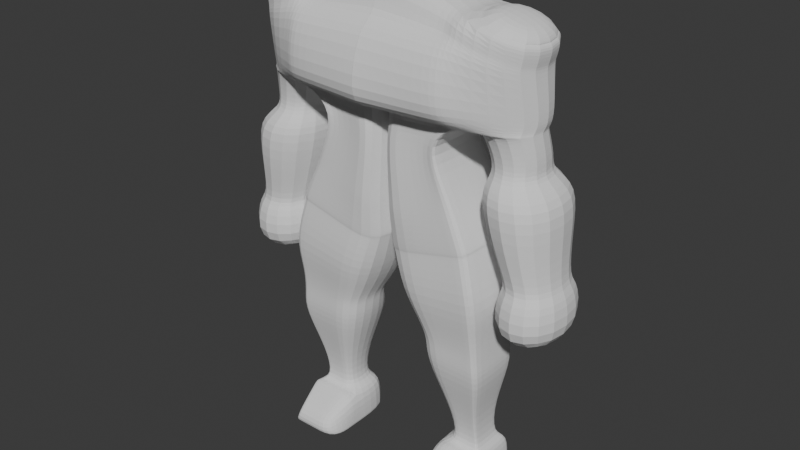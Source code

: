 # Source: pruebaOrco.blend  (saved by Blender 4.5.90; exported with 4.5.12 LTS)
import bpy
from mathutils import Matrix  # noqa: F401  (used for matrix-valued properties, if any)

bpy.ops.wm.read_factory_settings(use_empty=True)
scene = bpy.context.scene
scene.name = 'Scene'

# ---- collections
col_collection = bpy.data.collections.new('Collection'); scene.collection.children.link(col_collection)

# ---- world
world_world = bpy.data.worlds.new('World'); scene.world = world_world
world_world.use_nodes = True; world_world.node_tree.nodes.clear()
_N = world_world.node_tree.nodes; _L = world_world.node_tree.links
n0 = _N.new('ShaderNodeOutputWorld'); n0.name = 'World Output'; n0.location = (200, 100)
n1 = _N.new('ShaderNodeBackground'); n1.name = 'Background'; n1.location = (-200, 100)
n1.inputs[0].default_value = (0.05088, 0.05088, 0.05088, 1.0)
_L.new(n1.outputs[0], n0.inputs[0])
n0.is_active_output = True
world_world.color = (0.05088, 0.05088, 0.05088)
world_world.sun_shadow_jitter_overblur = 0.0

# ---- meshes
me_cubo = bpy.data.meshes.new('Cubo')
me_cubo.from_pydata([(-1.0, -1.0, -1.0), (-1.0, -1.01, 1.912), (-1.0, 1.079, -1.0), (-1.0, 0.7386, 1.912), (1.112, -1.127, -1.0), (1.124, -1.099, 1.318), (1.112, 0.6039, -1.0), (1.124, 0.615, 1.319), (-0.9741, 0.6688, -4.036), (-0.9741, -0.982, -4.402), (1.329, 0.9805, -3.828), (1.329, -0.982, -3.828), (-0.08248, 0.6074, -6.331), (-0.08248, -0.8332, -6.331), (1.582, 0.6074, -6.331), (1.582, -0.8332, -6.331), (0.2628, 0.7686, -9.242), (0.2628, -0.5322, -9.242), (1.564, 0.7686, -9.242), (1.564, -0.5322, -9.242), (0.2628, 0.7686, -10.1), (0.2628, -0.5322, -10.1), (1.564, 0.7686, -10.1), (1.564, -0.5322, -10.1), (2.547, 0.7113, 0.814), (2.554, 0.6039, -1.0), (2.554, -0.8652, -1.0), (2.57, -0.9287, 0.8146), (1.175, -1.243, -2.331), (1.175, 1.243, -2.331), (3.158, -1.243, -2.331), (3.158, 1.243, -2.331), (1.738, -1.111, -4.456), (1.738, 1.111, -4.456), (3.334, -1.111, -4.456), (3.334, 1.111, -4.456), (1.638, -1.263, -5.828), (1.638, 1.263, -5.828), (3.452, -1.263, -5.828), (3.452, 1.263, -5.828), (1.389, 0.7186, -1.703), (1.407, 0.7913, -2.014), (3.129, -0.8392, -4.414), (1.924, -0.8392, -4.414), (1.407, -0.7913, -2.014), (1.389, -0.7186, -1.703), (2.632, -0.7186, -1.703), (2.543, -0.7913, -2.014), (2.56, -0.8542, -1.053), (1.133, 0.5928, -1.053), (2.543, 0.7913, -2.014), (2.632, 0.7186, -1.703), (2.56, 0.5928, -1.053), (1.504, -1.111, -3.394), (1.133, -0.8542, -1.053), (2.565, -0.7518, -0.9505), (3.1, -1.111, -3.394), (2.565, 0.6077, -0.9505), (1.109, -1.232, -0.9376), (1.504, 1.111, -3.394), (1.109, 0.6077, -0.9376), (-1.0, 1.079, -0.9301), (3.1, 1.111, -3.394), (-1.0, -1.48, -0.9301), (-1.0, -1.0, -4.335), (1.339, -1.0, -3.763), (1.339, 1.0, -3.763), (-1.0, 0.6824, -3.962), (1.339, -0.982, -3.881), (1.339, 0.9805, -3.881), (-0.9558, 0.6688, -4.075), (-0.9558, -0.982, -4.44), (1.642, -1.078, -4.938), (-0.6966, 1.078, -5.245), (1.642, 1.078, -4.938), (-0.6966, -1.078, -5.245), (1.566, -0.8868, -5.84), (-0.2828, 0.8868, -5.967), (1.566, 0.8868, -5.84), (-0.2828, -0.8868, -5.967), (0.02607, -0.8092, -7.084), (0.4864, -0.4233, -8.245), (1.333, -0.4233, -8.245), (1.643, -0.8092, -7.084), (1.643, 0.6057, -7.084), (1.333, 0.4233, -8.245), (0.4864, 0.4233, -8.245), (0.02607, 0.6057, -7.084), (0.6341, -0.2167, -9.205), (1.304, 0.4531, -9.205), (1.304, -0.2167, -9.205), (0.6341, 0.4531, -9.205), (0.4275, -1.392, -9.634), (1.339, -1.392, -9.634), (0.2628, -1.107, -10.1), (1.564, -1.107, -10.1), (1.564, -0.5654, -9.242), (1.564, -0.5654, -10.1), (0.2628, -0.5654, -10.1), (0.2628, -0.5654, -9.242), (0.2628, -0.5322, -10.07), (1.564, -0.5322, -10.07), (1.564, 0.7686, -10.07), (0.2628, 0.7686, -10.07), (0.2628, -1.392, -10.07), (1.564, -1.392, -10.07), (0.2628, -0.5654, -10.07), (1.564, -0.5654, -10.07), (1.596, -0.8332, -6.57), (-0.06809, 0.6074, -6.57), (-0.06809, -0.8332, -6.57), (1.596, 0.6074, -6.57), (1.924, 0.8392, -4.414), (3.129, 0.8392, -4.414), (-1.0, -1.89, -0.5865), (2.637, 0.6268, -0.7074), (1.093, 0.6268, -0.6104), (2.637, -0.6206, -0.7074), (1.093, -1.51, -0.6104), (-1.0, 1.098, -0.5865), (-1.0, -1.01, 0.9105), (2.559, 0.8226, 0.352), (1.024, 0.7097, 0.8154), (2.586, -1.017, 0.352), (1.024, -1.218, 0.8154), (-1.0, 0.9452, 0.9105), (2.537, 0.8168, 0.2777), (1.029, 0.7038, 0.7154), (2.564, -1.032, 0.2777), (1.029, -1.366, 0.7154), (-1.0, 0.9452, 0.8055), (-1.0, -1.551, 0.8055), (0.9856, 0.6119, -1.0), (0.8801, 0.7386, 1.321), (0.9856, -0.8733, -1.0), (0.8801, -1.01, 1.321), (1.191, 0.9805, -3.862), (1.191, -0.982, -3.862), (1.482, 0.6074, -6.331), (1.482, -0.8332, -6.331), (1.486, 0.7686, -9.242), (1.486, -0.5322, -9.242), (1.486, 0.7686, -10.1), (1.486, -0.5322, -10.1), (0.9825, 0.6156, -0.9372), (0.9825, -1.246, -0.9372), (1.199, 1.0, -3.797), (1.199, -1.0, -3.797), (1.201, 0.9805, -3.915), (1.201, -0.982, -3.915), (1.502, 1.078, -4.956), (1.502, -1.078, -4.956), (1.455, 0.8868, -5.848), (1.455, -0.8868, -5.848), (1.546, 0.6057, -7.084), (1.282, 0.4233, -8.245), (1.546, -0.8092, -7.084), (1.282, -0.4233, -8.245), (1.264, 0.4531, -9.205), (1.264, -0.2167, -9.205), (1.284, -1.392, -9.634), (1.486, -1.107, -10.1), (1.486, -0.5654, -9.242), (1.486, -0.5654, -10.1), (1.486, -1.392, -10.07), (1.486, 0.7686, -10.07), (1.497, -0.8332, -6.57), (1.497, 0.6074, -6.57), (0.9676, -1.674, -0.6089), (0.9676, 0.6335, -0.6089), (0.9027, -0.9828, 0.8211), (0.9027, 0.7114, 0.8211), (0.9073, 0.7059, 0.7208), (0.9073, -1.518, 0.7208), (0.3193, -1.151, -1.496), (-1.0, 1.175, -1.598), (-1.0, -1.161, -1.598), (0.3193, 0.628, -1.496), (0.1902, -0.896, -1.502), (0.1902, 0.6347, -1.502), (-1.0, -1.161, -3.249), (0.921, 0.6947, -2.863), (0.7851, -0.9587, -2.886), (0.7851, 1.136, -2.886), (0.921, -0.9561, -2.863), (-1.0, 0.9806, -3.249), (-1.0, -1.161, -3.458), (1.002, 0.7536, -3.037), (0.865, -0.9667, -3.062), (0.865, 1.194, -3.062), (1.002, -0.9646, -3.037), (-1.0, 0.9959, -3.458), (-0.07154, 1.091, -1.0), (-0.1209, -1.01, 1.766), (0.03827, 0.9805, -4.149), (0.6492, 0.6074, -6.331), (0.8346, 0.7686, -9.242), (0.8346, 0.7686, -10.1), (-0.07296, -1.371, -0.9334), (0.028, 1.0, -4.084), (0.05287, 0.9805, -4.195), (0.3312, 1.078, -5.11), (0.5298, 0.8868, -5.911), (0.7366, 1.365, -7.084), (0.8586, 0.7601, -8.245), (0.9285, 0.4531, -9.205), (0.8346, -0.5654, -10.1), (0.8346, 0.7686, -10.07), (0.6636, 0.6074, -6.57), (-0.07993, -1.789, -0.597), (-0.1103, -0.9973, 0.8687), (-0.1082, -1.535, 0.7659), (-0.1209, 0.7386, 1.766), (-0.07154, -0.9408, -1.0), (0.03827, -0.982, -4.149), (0.6492, -0.8332, -6.331), (0.8346, -0.5322, -9.242), (0.8346, -0.5322, -10.1), (-0.07296, 1.093, -0.9334), (0.028, -1.0, -4.084), (0.05287, -0.982, -4.195), (0.3312, -1.078, -5.11), (0.5298, -0.8868, -5.911), (0.7366, -0.8092, -7.084), (0.8586, -0.4233, -8.245), (0.9285, -0.2167, -9.205), (0.828, -1.392, -9.634), (0.8346, -1.107, -10.1), (0.8346, -0.5654, -9.242), (0.8346, -1.392, -10.07), (0.6636, -0.8332, -6.57), (-0.07993, 1.102, -0.597), (-0.1103, 1.137, 0.8687), (-0.1082, 1.134, 0.7659), (-0.4435, 0.8137, -1.553), (-0.4435, -0.9514, -1.553), (-0.1654, 1.351, -3.079), (-0.1654, -0.9807, -3.079), (-0.1281, 1.342, -3.273), (-0.1281, -0.9844, -3.273), (0.7546, -1.01, -2.485), (-1.0, 1.034, -2.792), (-1.0, -1.161, -2.792), (0.7546, 0.6763, -2.485), (0.6206, -0.9414, -2.503), (0.6206, 0.9975, -2.503), (-0.2423, -0.9726, -2.657), (-0.2423, 1.279, -2.657), (1.0, 0.7386, 1.313), (1.0, -1.247, 1.313), (2.669, 0.8516, 0.7219), (2.696, -1.046, 0.7219), (1.504, 0.3261, 1.448), (1.503, -0.76, 1.447), (2.405, 0.3871, 1.128), (2.419, -0.6519, 1.128), (1.183, 0.6154, 1.301), (2.605, 0.7117, 0.7967), (2.628, -0.9283, 0.7973), (1.182, -1.099, 1.301)], [], [(171, 133, 248, 122), (58, 4, 26, 55), (210, 193, 1, 120), (219, 64, 9, 214), (212, 3, 1, 193), (78, 76, 15, 14), (146, 66, 10, 136), (64, 67, 8, 9), (66, 65, 11, 10), (225, 88, 17, 216), (79, 77, 12, 13), (222, 79, 13, 215), (152, 78, 14, 138), (107, 96, 93, 105), (158, 89, 18, 140), (89, 90, 19, 18), (88, 91, 16, 17), (142, 22, 23, 143), (165, 102, 22, 142), (102, 101, 23, 22), (100, 103, 20, 21), (121, 250, 251, 123), (30, 56, 62, 31), (257, 256, 252, 254), (122, 248, 250, 121), (6, 60, 57, 25), (44, 41, 29, 28), (50, 47, 30, 31), (41, 50, 31, 29), (32, 33, 37, 36), (28, 53, 56, 30), (29, 59, 53, 28), (31, 62, 59, 29), (36, 37, 39, 38), (33, 35, 39, 37), (35, 34, 38, 39), (34, 32, 36, 38), (48, 54, 45, 46), (46, 45, 44, 47), (62, 56, 42, 113), (49, 52, 51, 40), (40, 51, 50, 41), (59, 62, 113, 112), (52, 48, 46, 51), (51, 46, 47, 50), (53, 59, 112, 43), (54, 49, 40, 45), (45, 40, 41, 44), (56, 53, 43, 42), (113, 42, 34, 35), (26, 4, 54, 48), (6, 25, 52, 49), (112, 113, 35, 33), (25, 26, 48, 52), (4, 6, 49, 54), (43, 112, 33, 32), (132, 144, 60, 6), (118, 58, 55, 117), (42, 43, 32, 34), (213, 198, 63, 0), (25, 57, 55, 26), (187, 190, 65, 66), (186, 191, 67, 64), (189, 187, 66, 146), (239, 186, 64, 219), (136, 10, 69, 148), (214, 9, 71, 220), (9, 8, 70, 71), (10, 11, 68, 69), (148, 69, 74, 150), (220, 71, 75, 221), (71, 70, 73, 75), (69, 68, 72, 74), (150, 74, 78, 152), (221, 75, 79, 222), (75, 73, 77, 79), (74, 72, 76, 78), (110, 109, 87, 80), (80, 87, 86, 81), (111, 108, 83, 84), (84, 83, 82, 85), (167, 111, 84, 154), (154, 84, 85, 155), (230, 110, 80, 223), (223, 80, 81, 224), (81, 86, 91, 88), (85, 82, 90, 89), (155, 85, 89, 158), (224, 81, 88, 225), (229, 104, 94, 227), (163, 97, 95, 161), (228, 99, 92, 226), (106, 98, 94, 104), (100, 21, 98, 106), (216, 17, 99, 228), (143, 23, 97, 163), (101, 19, 96, 107), (23, 101, 107, 97), (17, 100, 106, 99), (99, 106, 104, 92), (226, 92, 104, 229), (17, 16, 103, 100), (18, 19, 101, 102), (140, 18, 102, 165), (97, 107, 105, 95), (215, 13, 110, 230), (138, 14, 111, 167), (14, 15, 108, 111), (13, 12, 109, 110), (47, 44, 28, 30), (129, 118, 117, 128), (60, 116, 115, 57), (57, 115, 117, 55), (198, 209, 114, 63), (144, 169, 116, 60), (249, 124, 123, 251), (127, 122, 121, 126), (126, 121, 123, 128), (211, 210, 120, 131), (172, 171, 122, 127), (169, 172, 127, 116), (209, 211, 131, 114), (115, 126, 128, 117), (116, 127, 126, 115), (124, 129, 128, 123), (118, 129, 173, 168), (231, 233, 172, 169), (233, 232, 171, 172), (129, 124, 170, 173), (218, 231, 169, 144), (58, 118, 168, 145), (195, 138, 167, 208), (15, 139, 166, 108), (196, 140, 165, 207), (93, 160, 164, 105), (217, 143, 163, 206), (19, 141, 162, 96), (96, 162, 160, 93), (206, 163, 161, 227), (105, 164, 161, 95), (82, 157, 159, 90), (204, 155, 158, 205), (83, 156, 157, 82), (108, 166, 156, 83), (203, 154, 155, 204), (208, 167, 154, 203), (72, 151, 153, 76), (201, 150, 152, 202), (68, 149, 151, 72), (200, 148, 150, 201), (11, 137, 149, 68), (194, 136, 148, 200), (190, 188, 147, 65), (238, 189, 146, 199), (4, 58, 145, 134), (192, 218, 144, 132), (207, 165, 142, 197), (197, 142, 143, 217), (205, 158, 140, 196), (202, 152, 138, 195), (76, 153, 139, 15), (90, 159, 141, 19), (199, 146, 136, 194), (248, 133, 135, 249), (65, 147, 137, 11), (124, 249, 135, 170), (232, 212, 133, 171), (192, 132, 179, 234), (4, 134, 178, 174), (213, 0, 176, 235), (132, 6, 177, 179), (0, 2, 175, 176), (6, 4, 174, 177), (247, 245, 183, 236), (240, 244, 182, 184), (246, 242, 180, 237), (245, 243, 181, 183), (242, 241, 185, 180), (243, 240, 184, 181), (236, 183, 189, 238), (184, 182, 188, 190), (237, 180, 186, 239), (183, 181, 187, 189), (180, 185, 191, 186), (181, 184, 190, 187), (182, 237, 239, 188), (185, 236, 238, 191), (244, 246, 237, 182), (241, 247, 236, 185), (134, 213, 235, 178), (2, 192, 234, 175), (125, 3, 212, 232), (67, 199, 194, 8), (77, 202, 195, 12), (91, 205, 196, 16), (20, 197, 217, 21), (103, 207, 197, 20), (2, 61, 218, 192), (191, 238, 199, 67), (8, 194, 200, 70), (70, 200, 201, 73), (73, 201, 202, 77), (109, 208, 203, 87), (87, 203, 204, 86), (86, 204, 205, 91), (98, 206, 227, 94), (21, 217, 206, 98), (16, 196, 207, 103), (12, 195, 208, 109), (61, 119, 231, 218), (130, 125, 232, 233), (119, 130, 233, 231), (168, 173, 211, 209), (173, 170, 210, 211), (145, 168, 209, 198), (139, 215, 230, 166), (160, 226, 229, 164), (141, 216, 228, 162), (162, 228, 226, 160), (164, 229, 227, 161), (157, 224, 225, 159), (156, 223, 224, 157), (166, 230, 223, 156), (151, 221, 222, 153), (149, 220, 221, 151), (137, 214, 220, 149), (188, 239, 219, 147), (134, 145, 198, 213), (153, 222, 215, 139), (159, 225, 216, 141), (133, 212, 193, 135), (147, 219, 214, 137), (170, 135, 193, 210), (175, 234, 247, 241), (178, 235, 246, 244), (177, 174, 240, 243), (176, 175, 241, 242), (179, 177, 243, 245), (235, 176, 242, 246), (174, 178, 244, 240), (234, 179, 245, 247), (5, 7, 248, 249), (24, 27, 251, 250), (27, 5, 249, 251), (7, 24, 250, 248), (252, 253, 255, 254), (258, 257, 254, 255), (259, 258, 255, 253), (256, 259, 253, 252), (7, 5, 259, 256), (5, 27, 258, 259), (27, 24, 257, 258), (24, 7, 256, 257)])
_uv = me_cubo.uv_layers.new(name='MapaUV')
_uv.uv.foreach_set('vector', [0.5713, 0.485, 0.625, 0.485, 0.625, 0.5, 0.5713, 0.5, 0.3822, 0.75, 0.375, 0.75, 0.375, 0.75, 0.3822, 0.75, 0.5713, 0.8901, 0.625, 0.8901, 0.625, 1.0, 0.5713, 1.0, 0.375, 0.8901, 0.375, 1.0, 0.375, 1.0, 0.375, 0.8901, 0.7651, 0.5, 0.875, 0.5, 0.875, 0.75, 0.7651, 0.75, 0.375, 0.5, 0.375, 0.75, 0.375, 0.75, 0.375, 0.5, 0.375, 0.485, 0.375, 0.5, 0.375, 0.5, 0.375, 0.485, 0.0, 0.0, 0.0, 0.0, 0.0, 0.0, 0.0, 0.0, 0.375, 0.5, 0.375, 0.75, 0.375, 0.75, 0.375, 0.5, 0.375, 0.8901, 0.375, 1.0, 0.375, 1.0, 0.375, 0.8901, 0.0, 0.0, 0.0, 0.0, 0.0, 0.0, 0.0, 0.0, 0.375, 0.8901, 0.375, 1.0, 0.375, 1.0, 0.375, 0.8901, 0.375, 0.485, 0.375, 0.5, 0.375, 0.5, 0.375, 0.485, 0.375, 0.75, 0.375, 0.75, 0.375, 0.75, 0.375, 0.75, 0.375, 0.485, 0.375, 0.5, 0.375, 0.5, 0.375, 0.485, 0.375, 0.5, 0.375, 0.75, 0.375, 0.75, 0.375, 0.5, 0.0, 0.0, 0.0, 0.0, 0.0, 0.0, 0.0, 0.0, 0.36, 0.5, 0.375, 0.5, 0.375, 0.75, 0.36, 0.75, 0.375, 0.485, 0.375, 0.5, 0.375, 0.5, 0.375, 0.485, 0.375, 0.5, 0.375, 0.75, 0.375, 0.75, 0.375, 0.5, 0.0, 0.0, 0.0, 0.0, 0.0, 0.0, 0.0, 0.0, 0.5713, 0.5, 0.625, 0.5, 0.625, 0.75, 0.5713, 0.75, 0.375, 0.75, 0.375, 0.75, 0.375, 0.5, 0.375, 0.5, 0.625, 0.5172, 0.625, 0.5168, 0.625, 0.5168, 0.625, 0.5172, 0.5713, 0.5, 0.625, 0.5, 0.625, 0.5, 0.5713, 0.5, 0.375, 0.5, 0.3822, 0.5, 0.3822, 0.5, 0.375, 0.5, 0.375, 0.75, 0.375, 0.5, 0.375, 0.5, 0.375, 0.75, 0.375, 0.5, 0.375, 0.75, 0.375, 0.75, 0.375, 0.5, 0.375, 0.5, 0.375, 0.5, 0.375, 0.5, 0.375, 0.5, 0.375, 0.75, 0.375, 0.5, 0.375, 0.5, 0.375, 0.75, 0.375, 0.75, 0.375, 0.75, 0.375, 0.75, 0.375, 0.75, 0.375, 0.5, 0.375, 0.5, 0.375, 0.75, 0.375, 0.75, 0.375, 0.5, 0.375, 0.5, 0.375, 0.5, 0.375, 0.5, 0.375, 0.75, 0.375, 0.5, 0.375, 0.5, 0.375, 0.75, 0.375, 0.5, 0.375, 0.5, 0.375, 0.5, 0.375, 0.5, 0.375, 0.5, 0.375, 0.75, 0.375, 0.75, 0.375, 0.5, 0.375, 0.75, 0.375, 0.75, 0.375, 0.75, 0.375, 0.75, 0.375, 0.75, 0.375, 0.75, 0.375, 0.75, 0.375, 0.75, 0.375, 0.75, 0.375, 0.75, 0.375, 0.75, 0.375, 0.75, 0.375, 0.5, 0.375, 0.75, 0.375, 0.75, 0.375, 0.5, 0.375, 0.5, 0.375, 0.5, 0.375, 0.5, 0.375, 0.5, 0.375, 0.5, 0.375, 0.5, 0.375, 0.5, 0.375, 0.5, 0.375, 0.5, 0.375, 0.5, 0.375, 0.5, 0.375, 0.5, 0.375, 0.5, 0.375, 0.75, 0.375, 0.75, 0.375, 0.5, 0.375, 0.5, 0.375, 0.75, 0.375, 0.75, 0.375, 0.5, 0.375, 0.75, 0.375, 0.5, 0.375, 0.5, 0.375, 0.75, 0.375, 0.75, 0.375, 0.5, 0.375, 0.5, 0.375, 0.75, 0.375, 0.75, 0.375, 0.5, 0.375, 0.5, 0.375, 0.75, 0.375, 0.75, 0.375, 0.75, 0.375, 0.75, 0.375, 0.75, 0.375, 0.5, 0.375, 0.75, 0.375, 0.75, 0.375, 0.5, 0.375, 0.75, 0.375, 0.75, 0.375, 0.75, 0.375, 0.75, 0.375, 0.5, 0.375, 0.5, 0.375, 0.5, 0.375, 0.5, 0.375, 0.5, 0.375, 0.5, 0.375, 0.5, 0.375, 0.5, 0.375, 0.5, 0.375, 0.75, 0.375, 0.75, 0.375, 0.5, 0.375, 0.75, 0.375, 0.5, 0.375, 0.5, 0.375, 0.75, 0.375, 0.75, 0.375, 0.5, 0.375, 0.5, 0.375, 0.75, 0.375, 0.485, 0.3822, 0.485, 0.3822, 0.5, 0.375, 0.5, 0.4175, 0.75, 0.3822, 0.75, 0.3822, 0.75, 0.4175, 0.75, 0.375, 0.75, 0.375, 0.75, 0.375, 0.75, 0.375, 0.75, 0.375, 0.8901, 0.3822, 0.8901, 0.3822, 1.0, 0.375, 1.0, 0.375, 0.5, 0.3822, 0.5, 0.3822, 0.75, 0.375, 0.75, 0.375, 0.5, 0.375, 0.75, 0.375, 0.75, 0.375, 0.5, 0.0, 0.0, 0.0, 0.0, 0.0, 0.0, 0.0, 0.0, 0.375, 0.485, 0.375, 0.5, 0.375, 0.5, 0.375, 0.485, 0.375, 0.8901, 0.375, 1.0, 0.375, 1.0, 0.375, 0.8901, 0.375, 0.485, 0.375, 0.5, 0.375, 0.5, 0.375, 0.485, 0.375, 0.8901, 0.375, 1.0, 0.375, 1.0, 0.375, 0.8901, 0.0, 0.0, 0.0, 0.0, 0.0, 0.0, 0.0, 0.0, 0.375, 0.5, 0.375, 0.75, 0.375, 0.75, 0.375, 0.5, 0.375, 0.485, 0.375, 0.5, 0.375, 0.5, 0.375, 0.485, 0.375, 0.8901, 0.375, 1.0, 0.375, 1.0, 0.375, 0.8901, 0.0, 0.0, 0.0, 0.0, 0.0, 0.0, 0.0, 0.0, 0.375, 0.5, 0.375, 0.75, 0.375, 0.75, 0.375, 0.5, 0.375, 0.485, 0.375, 0.5, 0.375, 0.5, 0.375, 0.485, 0.375, 0.8901, 0.375, 1.0, 0.375, 1.0, 0.375, 0.8901, 0.0, 0.0, 0.0, 0.0, 0.0, 0.0, 0.0, 0.0, 0.375, 0.5, 0.375, 0.75, 0.375, 0.75, 0.375, 0.5, 0.0, 0.0, 0.0, 0.0, 0.0, 0.0, 0.0, 0.0, 0.0, 0.0, 0.0, 0.0, 0.0, 0.0, 0.0, 0.0, 0.375, 0.5, 0.375, 0.75, 0.375, 0.75, 0.375, 0.5, 0.375, 0.5, 0.375, 0.75, 0.375, 0.75, 0.375, 0.5, 0.375, 0.485, 0.375, 0.5, 0.375, 0.5, 0.375, 0.485, 0.375, 0.485, 0.375, 0.5, 0.375, 0.5, 0.375, 0.485, 0.375, 0.8901, 0.375, 1.0, 0.375, 1.0, 0.375, 0.8901, 0.375, 0.8901, 0.375, 1.0, 0.375, 1.0, 0.375, 0.8901, 0.0, 0.0, 0.0, 0.0, 0.0, 0.0, 0.0, 0.0, 0.375, 0.5, 0.375, 0.75, 0.375, 0.75, 0.375, 0.5, 0.375, 0.485, 0.375, 0.5, 0.375, 0.5, 0.375, 0.485, 0.375, 0.8901, 0.375, 1.0, 0.375, 1.0, 0.375, 0.8901, 0.375, 0.8901, 0.375, 1.0, 0.375, 1.0, 0.375, 0.8901, 0.36, 0.75, 0.375, 0.75, 0.375, 0.75, 0.36, 0.75, 0.375, 0.8901, 0.375, 1.0, 0.375, 1.0, 0.375, 0.8901, 0.0, 0.0, 0.0, 0.0, 0.0, 0.0, 0.0, 0.0, 0.0, 0.0, 0.0, 0.0, 0.0, 0.0, 0.0, 0.0, 0.375, 0.8901, 0.375, 1.0, 0.375, 1.0, 0.375, 0.8901, 0.36, 0.75, 0.375, 0.75, 0.375, 0.75, 0.36, 0.75, 0.375, 0.75, 0.375, 0.75, 0.375, 0.75, 0.375, 0.75, 0.375, 0.75, 0.375, 0.75, 0.375, 0.75, 0.375, 0.75, 0.0, 0.0, 0.0, 0.0, 0.0, 0.0, 0.0, 0.0, 0.0, 0.0, 0.0, 0.0, 0.0, 0.0, 0.0, 0.0, 0.375, 0.8901, 0.375, 1.0, 0.375, 1.0, 0.375, 0.8901, 0.0, 0.0, 0.0, 0.0, 0.0, 0.0, 0.0, 0.0, 0.375, 0.5, 0.375, 0.75, 0.375, 0.75, 0.375, 0.5, 0.375, 0.485, 0.375, 0.5, 0.375, 0.5, 0.375, 0.485, 0.375, 0.75, 0.375, 0.75, 0.375, 0.75, 0.375, 0.75, 0.375, 0.8901, 0.375, 1.0, 0.375, 1.0, 0.375, 0.8901, 0.375, 0.485, 0.375, 0.5, 0.375, 0.5, 0.375, 0.485, 0.375, 0.5, 0.375, 0.75, 0.375, 0.75, 0.375, 0.5, 0.0, 0.0, 0.0, 0.0, 0.0, 0.0, 0.0, 0.0, 0.375, 0.75, 0.375, 0.75, 0.375, 0.75, 0.375, 0.75, 0.5605, 0.75, 0.4175, 0.75, 0.4175, 0.75, 0.5605, 0.75, 0.3822, 0.5, 0.4175, 0.5, 0.4175, 0.5, 0.3822, 0.5, 0.3822, 0.5, 0.4175, 0.5, 0.4175, 0.75, 0.3822, 0.75, 0.3822, 0.8901, 0.4175, 0.8901, 0.4175, 1.0, 0.3822, 1.0, 0.3822, 0.485, 0.4175, 0.485, 0.4175, 0.5, 0.3822, 0.5, 0.625, 0.75, 0.5713, 0.75, 0.5713, 0.75, 0.625, 0.75, 0.5605, 0.5, 0.5713, 0.5, 0.5713, 0.5, 0.5605, 0.5, 0.5605, 0.5, 0.5713, 0.5, 0.5713, 0.75, 0.5605, 0.75, 0.5605, 0.8901, 0.5713, 0.8901, 0.5713, 1.0, 0.5605, 1.0, 0.5605, 0.485, 0.5713, 0.485, 0.5713, 0.5, 0.5605, 0.5, 0.4175, 0.485, 0.5605, 0.485, 0.5605, 0.5, 0.4175, 0.5, 0.4175, 0.8901, 0.5605, 0.8901, 0.5605, 1.0, 0.4175, 1.0, 0.4175, 0.5, 0.5605, 0.5, 0.5605, 0.75, 0.4175, 0.75, 0.4175, 0.5, 0.5605, 0.5, 0.5605, 0.5, 0.4175, 0.5, 0.5713, 0.75, 0.5605, 0.75, 0.5605, 0.75, 0.5713, 0.75, 0.4175, 0.75, 0.5605, 0.75, 0.5605, 0.765, 0.4175, 0.765, 0.4175, 0.3599, 0.5605, 0.3599, 0.5605, 0.485, 0.4175, 0.485, 0.5605, 0.3599, 0.5713, 0.3599, 0.5713, 0.485, 0.5605, 0.485, 0.5605, 0.75, 0.5713, 0.75, 0.5713, 0.765, 0.5605, 0.765, 0.3822, 0.3599, 0.4175, 0.3599, 0.4175, 0.485, 0.3822, 0.485, 0.3822, 0.75, 0.4175, 0.75, 0.4175, 0.765, 0.3822, 0.765, 0.375, 0.3599, 0.375, 0.485, 0.375, 0.485, 0.375, 0.3599, 0.375, 0.75, 0.375, 0.765, 0.375, 0.765, 0.375, 0.75, 0.375, 0.3599, 0.375, 0.485, 0.375, 0.485, 0.375, 0.3599, 0.375, 0.75, 0.375, 0.765, 0.375, 0.765, 0.375, 0.75, 0.2349, 0.75, 0.36, 0.75, 0.36, 0.75, 0.2349, 0.75, 0.375, 0.75, 0.375, 0.765, 0.375, 0.765, 0.375, 0.75, 0.375, 0.75, 0.375, 0.765, 0.375, 0.765, 0.375, 0.75, 0.2349, 0.75, 0.36, 0.75, 0.36, 0.75, 0.2349, 0.75, 0.375, 0.75, 0.375, 0.765, 0.375, 0.765, 0.375, 0.75, 0.375, 0.75, 0.375, 0.765, 0.375, 0.765, 0.375, 0.75, 0.375, 0.3599, 0.375, 0.485, 0.375, 0.485, 0.375, 0.3599, 0.375, 0.75, 0.375, 0.765, 0.375, 0.765, 0.375, 0.75, 0.375, 0.75, 0.375, 0.765, 0.375, 0.765, 0.375, 0.75, 0.375, 0.3599, 0.375, 0.485, 0.375, 0.485, 0.375, 0.3599, 0.375, 0.3599, 0.375, 0.485, 0.375, 0.485, 0.375, 0.3599, 0.375, 0.75, 0.375, 0.765, 0.375, 0.765, 0.375, 0.75, 0.375, 0.3599, 0.375, 0.485, 0.375, 0.485, 0.375, 0.3599, 0.375, 0.75, 0.375, 0.765, 0.375, 0.765, 0.375, 0.75, 0.375, 0.3599, 0.375, 0.485, 0.375, 0.485, 0.375, 0.3599, 0.375, 0.75, 0.375, 0.765, 0.375, 0.765, 0.375, 0.75, 0.375, 0.3599, 0.375, 0.485, 0.375, 0.485, 0.375, 0.3599, 0.375, 0.75, 0.375, 0.765, 0.375, 0.765, 0.375, 0.75, 0.375, 0.3599, 0.375, 0.485, 0.375, 0.485, 0.375, 0.3599, 0.375, 0.75, 0.3822, 0.75, 0.3822, 0.765, 0.375, 0.765, 0.375, 0.3599, 0.3822, 0.3599, 0.3822, 0.485, 0.375, 0.485, 0.375, 0.3599, 0.375, 0.485, 0.375, 0.485, 0.375, 0.3599, 0.2349, 0.5, 0.36, 0.5, 0.36, 0.75, 0.2349, 0.75, 0.375, 0.3599, 0.375, 0.485, 0.375, 0.485, 0.375, 0.3599, 0.375, 0.3599, 0.375, 0.485, 0.375, 0.485, 0.375, 0.3599, 0.375, 0.75, 0.375, 0.765, 0.375, 0.765, 0.375, 0.75, 0.375, 0.75, 0.375, 0.765, 0.375, 0.765, 0.375, 0.75, 0.375, 0.3599, 0.375, 0.485, 0.375, 0.485, 0.375, 0.3599, 0.625, 0.5, 0.64, 0.5, 0.64, 0.75, 0.625, 0.75, 0.375, 0.75, 0.375, 0.765, 0.375, 0.765, 0.375, 0.75, 0.5713, 0.75, 0.625, 0.75, 0.625, 0.765, 0.5713, 0.765, 0.5713, 0.3599, 0.625, 0.3599, 0.625, 0.485, 0.5713, 0.485, 0.375, 0.3599, 0.375, 0.485, 0.375, 0.485, 0.375, 0.3599, 0.375, 0.75, 0.375, 0.765, 0.375, 0.765, 0.375, 0.75, 0.375, 0.8901, 0.375, 1.0, 0.375, 1.0, 0.375, 0.8901, 0.375, 0.485, 0.375, 0.5, 0.375, 0.5, 0.375, 0.485, 0.0, 0.0, 0.0, 0.0, 0.0, 0.0, 0.0, 0.0, 0.375, 0.5, 0.375, 0.75, 0.375, 0.75, 0.375, 0.5, 0.375, 0.3599, 0.375, 0.485, 0.375, 0.485, 0.375, 0.3599, 0.375, 0.75, 0.375, 0.765, 0.375, 0.765, 0.375, 0.75, 0.375, 0.8901, 0.375, 1.0, 0.375, 1.0, 0.375, 0.8901, 0.375, 0.485, 0.375, 0.5, 0.375, 0.5, 0.375, 0.485, 0.0, 0.0, 0.0, 0.0, 0.0, 0.0, 0.0, 0.0, 0.375, 0.5, 0.375, 0.75, 0.375, 0.75, 0.375, 0.5, 0.375, 0.3599, 0.375, 0.485, 0.375, 0.485, 0.375, 0.3599, 0.375, 0.75, 0.375, 0.765, 0.375, 0.765, 0.375, 0.75, 0.375, 0.8901, 0.375, 1.0, 0.375, 1.0, 0.375, 0.8901, 0.375, 0.485, 0.375, 0.5, 0.375, 0.5, 0.375, 0.485, 0.0, 0.0, 0.0, 0.0, 0.0, 0.0, 0.0, 0.0, 0.375, 0.5, 0.375, 0.75, 0.375, 0.75, 0.375, 0.5, 0.375, 0.765, 0.375, 0.8901, 0.375, 0.8901, 0.375, 0.765, 0.375, 0.25, 0.375, 0.3599, 0.375, 0.3599, 0.375, 0.25, 0.375, 0.765, 0.375, 0.8901, 0.375, 0.8901, 0.375, 0.765, 0.375, 0.25, 0.375, 0.3599, 0.375, 0.3599, 0.375, 0.25, 0.375, 0.765, 0.375, 0.8901, 0.375, 0.8901, 0.375, 0.765, 0.375, 0.25, 0.375, 0.3599, 0.375, 0.3599, 0.375, 0.25, 0.5713, 0.25, 0.625, 0.25, 0.625, 0.3599, 0.5713, 0.3599, 0.375, 0.25, 0.375, 0.3599, 0.375, 0.3599, 0.375, 0.25, 0.375, 0.25, 0.375, 0.3599, 0.375, 0.3599, 0.375, 0.25, 0.375, 0.25, 0.375, 0.3599, 0.375, 0.3599, 0.375, 0.25, 0.125, 0.5, 0.2349, 0.5, 0.2349, 0.75, 0.125, 0.75, 0.375, 0.25, 0.375, 0.3599, 0.375, 0.3599, 0.375, 0.25, 0.375, 0.25, 0.3822, 0.25, 0.3822, 0.3599, 0.375, 0.3599, 0.375, 0.25, 0.375, 0.3599, 0.375, 0.3599, 0.375, 0.25, 0.375, 0.25, 0.375, 0.3599, 0.375, 0.3599, 0.375, 0.25, 0.375, 0.25, 0.375, 0.3599, 0.375, 0.3599, 0.375, 0.25, 0.375, 0.25, 0.375, 0.3599, 0.375, 0.3599, 0.375, 0.25, 0.375, 0.25, 0.375, 0.3599, 0.375, 0.3599, 0.375, 0.25, 0.375, 0.25, 0.375, 0.3599, 0.375, 0.3599, 0.375, 0.25, 0.375, 0.25, 0.375, 0.3599, 0.375, 0.3599, 0.375, 0.25, 0.125, 0.75, 0.2349, 0.75, 0.2349, 0.75, 0.125, 0.75, 0.125, 0.75, 0.2349, 0.75, 0.2349, 0.75, 0.125, 0.75, 0.375, 0.25, 0.375, 0.3599, 0.375, 0.3599, 0.375, 0.25, 0.375, 0.25, 0.375, 0.3599, 0.375, 0.3599, 0.375, 0.25, 0.3822, 0.25, 0.4175, 0.25, 0.4175, 0.3599, 0.3822, 0.3599, 0.5605, 0.25, 0.5713, 0.25, 0.5713, 0.3599, 0.5605, 0.3599, 0.4175, 0.25, 0.5605, 0.25, 0.5605, 0.3599, 0.4175, 0.3599, 0.4175, 0.765, 0.5605, 0.765, 0.5605, 0.8901, 0.4175, 0.8901, 0.5605, 0.765, 0.5713, 0.765, 0.5713, 0.8901, 0.5605, 0.8901, 0.3822, 0.765, 0.4175, 0.765, 0.4175, 0.8901, 0.3822, 0.8901, 0.375, 0.765, 0.375, 0.8901, 0.375, 0.8901, 0.375, 0.765, 0.375, 0.765, 0.375, 0.8901, 0.375, 0.8901, 0.375, 0.765, 0.375, 0.765, 0.375, 0.8901, 0.375, 0.8901, 0.375, 0.765, 0.375, 0.765, 0.375, 0.8901, 0.375, 0.8901, 0.375, 0.765, 0.375, 0.765, 0.375, 0.8901, 0.375, 0.8901, 0.375, 0.765, 0.375, 0.765, 0.375, 0.8901, 0.375, 0.8901, 0.375, 0.765, 0.375, 0.765, 0.375, 0.8901, 0.375, 0.8901, 0.375, 0.765, 0.375, 0.765, 0.375, 0.8901, 0.375, 0.8901, 0.375, 0.765, 0.375, 0.765, 0.375, 0.8901, 0.375, 0.8901, 0.375, 0.765, 0.375, 0.765, 0.375, 0.8901, 0.375, 0.8901, 0.375, 0.765, 0.375, 0.765, 0.375, 0.8901, 0.375, 0.8901, 0.375, 0.765, 0.375, 0.765, 0.375, 0.8901, 0.375, 0.8901, 0.375, 0.765, 0.375, 0.765, 0.3822, 0.765, 0.3822, 0.8901, 0.375, 0.8901, 0.375, 0.765, 0.375, 0.8901, 0.375, 0.8901, 0.375, 0.765, 0.375, 0.765, 0.375, 0.8901, 0.375, 0.8901, 0.375, 0.765, 0.64, 0.5, 0.7651, 0.5, 0.7651, 0.75, 0.64, 0.75, 0.375, 0.765, 0.375, 0.8901, 0.375, 0.8901, 0.375, 0.765, 0.5713, 0.765, 0.625, 0.765, 0.625, 0.8901, 0.5713, 0.8901, 0.375, 0.25, 0.375, 0.3599, 0.375, 0.3599, 0.375, 0.25, 0.375, 0.765, 0.375, 0.8901, 0.375, 0.8901, 0.375, 0.765, 0.375, 0.5, 0.375, 0.75, 0.375, 0.75, 0.375, 0.5, 0.0, 0.0, 0.0, 0.0, 0.0, 0.0, 0.0, 0.0, 0.375, 0.485, 0.375, 0.5, 0.375, 0.5, 0.375, 0.485, 0.375, 0.8901, 0.375, 1.0, 0.375, 1.0, 0.375, 0.8901, 0.375, 0.75, 0.375, 0.765, 0.375, 0.765, 0.375, 0.75, 0.375, 0.3599, 0.375, 0.485, 0.375, 0.485, 0.375, 0.3599, 0.625, 0.7332, 0.625, 0.5168, 0.625, 0.5, 0.625, 0.75, 0.625, 0.5172, 0.625, 0.7327, 0.625, 0.75, 0.625, 0.5, 0.625, 0.7327, 0.625, 0.7332, 0.625, 0.75, 0.625, 0.75, 0.625, 0.5168, 0.625, 0.5172, 0.625, 0.5, 0.625, 0.5, 0.625, 0.5168, 0.625, 0.7332, 0.625, 0.7327, 0.625, 0.5172, 0.625, 0.7327, 0.625, 0.5172, 0.625, 0.5172, 0.625, 0.7327, 0.625, 0.7332, 0.625, 0.7327, 0.625, 0.7327, 0.625, 0.7332, 0.625, 0.5168, 0.625, 0.7332, 0.625, 0.7332, 0.625, 0.5168, 0.625, 0.5168, 0.625, 0.7332, 0.625, 0.7332, 0.625, 0.5168, 0.625, 0.7332, 0.625, 0.7327, 0.625, 0.7327, 0.625, 0.7332, 0.625, 0.7327, 0.625, 0.5172, 0.625, 0.5172, 0.625, 0.7327, 0.625, 0.5172, 0.625, 0.5168, 0.625, 0.5168, 0.625, 0.5172])
me_cubo.update()

# ---- objects
ob_vac_o = bpy.data.objects.new('Vacío', None)
ob_cubo = bpy.data.objects.new('Cubo', me_cubo)

# ---- transforms, parenting, visibility, modifiers, constraints
ob_vac_o.location = (0.0, 0.0, 0.9845)
ob_vac_o.rotation_euler = (1.571, -0.0, -0.0)
ob_vac_o.scale = (0.3929, 0.3929, 0.3929)
ob_vac_o.empty_display_type = 'IMAGE'
ob_vac_o.empty_display_size = 5.0
ob_vac_o.hide_select = True
ob_cubo.location = (0.1372, 0.0, 1.454)
ob_cubo.scale = (0.1371, 0.1371, 0.1371)
_m = ob_cubo.modifiers.new('Simetrizar', 'MIRROR')
_m.mirror_object = ob_vac_o
_m = ob_cubo.modifiers.new('Subdivision', 'SUBSURF')
_m.levels = 2

# ---- collection membership
col_collection.objects.link(ob_vac_o)
col_collection.objects.link(ob_cubo)

# ---- scene / render settings (as saved in the file)
scene.frame_start = 1; scene.frame_end = 250; scene.frame_set(1)
scene.render.engine = 'BLENDER_EEVEE_NEXT'
bpy.context.view_layer.update()

# ---- added for rendering (the .blend has no active camera and no usable light): camera, sun
cam_auto = bpy.data.cameras.new('AutoCamera')
cam_auto.lens = 50.0
cam_auto.sensor_width = 36.0
cam_auto.clip_end = 1000.0
ob_auto_camera = bpy.data.objects.new('AutoCamera', cam_auto)
scene.collection.objects.link(ob_auto_camera)
ob_auto_camera.location = (1.94132, -2.36556, 2.44557)
ob_auto_camera.rotation_euler = (1.09748, -7.21219e-08, 0.694738)
scene.camera = ob_auto_camera
light_auto_sun = bpy.data.lights.new('AutoSun', 'SUN')
light_auto_sun.energy = 3.0
light_auto_sun.angle = 0.0523599
ob_auto_sun = bpy.data.objects.new('AutoSun', light_auto_sun)
scene.collection.objects.link(ob_auto_sun)
ob_auto_sun.rotation_euler = (0.872665, 0.174533, 0.523599)
bpy.context.view_layer.update()
